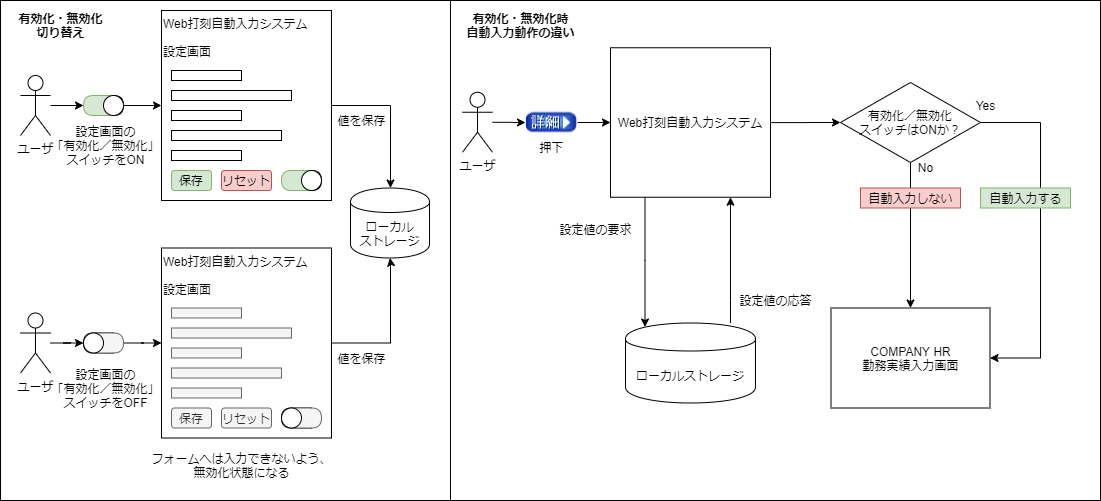

The diagram above was exported from draw.io. Its source (the exported page's mxGraphModel, read from the mxfile embedded in the PNG):
<mxGraphModel dx="1042" dy="939" grid="1" gridSize="10" guides="1" tooltips="1" connect="1" arrows="1" fold="1" page="1" pageScale="1" pageWidth="1100" pageHeight="500" math="0" shadow="0">
  <root>
    <mxCell id="0" />
    <mxCell id="1" parent="0" />
    <mxCell id="182" value="" style="rounded=0;whiteSpace=wrap;html=1;" parent="1" vertex="1">
      <mxGeometry x="450" width="650" height="500" as="geometry" />
    </mxCell>
    <mxCell id="181" value="" style="rounded=0;whiteSpace=wrap;html=1;" parent="1" vertex="1">
      <mxGeometry width="450" height="500" as="geometry" />
    </mxCell>
    <mxCell id="82" style="edgeStyle=orthogonalEdgeStyle;rounded=0;orthogonalLoop=1;jettySize=auto;html=1;" parent="1" source="2" target="53" edge="1">
      <mxGeometry relative="1" as="geometry" />
    </mxCell>
    <mxCell id="2" value="ユーザ" style="shape=umlActor;verticalLabelPosition=bottom;labelBackgroundColor=#ffffff;verticalAlign=top;html=1;outlineConnect=0;" parent="1" vertex="1">
      <mxGeometry x="20" y="75" width="30" height="60" as="geometry" />
    </mxCell>
    <mxCell id="113" style="edgeStyle=orthogonalEdgeStyle;rounded=0;orthogonalLoop=1;jettySize=auto;html=1;" parent="1" source="7" target="15" edge="1">
      <mxGeometry relative="1" as="geometry">
        <Array as="points">
          <mxPoint x="390" y="105" />
        </Array>
      </mxGeometry>
    </mxCell>
    <mxCell id="7" value="Web打刻自動入力システム&lt;br&gt;&lt;br&gt;設定画面" style="rounded=0;whiteSpace=wrap;html=1;align=left;verticalAlign=top;" parent="1" vertex="1">
      <mxGeometry x="161" y="10" width="170" height="190" as="geometry" />
    </mxCell>
    <mxCell id="15" value="ローカル&lt;br&gt;ストレージ" style="shape=cylinder;whiteSpace=wrap;html=1;boundedLbl=1;backgroundOutline=1;" parent="1" vertex="1">
      <mxGeometry x="350" y="187.5" width="79" height="70" as="geometry" />
    </mxCell>
    <mxCell id="26" value="保存" style="rounded=1;whiteSpace=wrap;html=1;align=center;fillColor=#d5e8d4;strokeColor=#82b366;" parent="1" vertex="1">
      <mxGeometry x="171" y="170" width="40" height="20" as="geometry" />
    </mxCell>
    <mxCell id="28" value="" style="rounded=0;whiteSpace=wrap;html=1;align=left;" parent="1" vertex="1">
      <mxGeometry x="171" y="70" width="70" height="10" as="geometry" />
    </mxCell>
    <mxCell id="29" value="" style="rounded=0;whiteSpace=wrap;html=1;align=left;" parent="1" vertex="1">
      <mxGeometry x="171" y="90" width="120" height="10" as="geometry" />
    </mxCell>
    <mxCell id="30" value="" style="rounded=0;whiteSpace=wrap;html=1;align=left;" parent="1" vertex="1">
      <mxGeometry x="171" y="110" width="70" height="10" as="geometry" />
    </mxCell>
    <mxCell id="31" value="" style="rounded=0;whiteSpace=wrap;html=1;align=left;" parent="1" vertex="1">
      <mxGeometry x="171" y="130" width="110" height="10" as="geometry" />
    </mxCell>
    <mxCell id="32" value="" style="rounded=0;whiteSpace=wrap;html=1;align=left;" parent="1" vertex="1">
      <mxGeometry x="171" y="150" width="70" height="10" as="geometry" />
    </mxCell>
    <mxCell id="34" value="設定画面の&lt;br&gt;「有効化／無効化」&lt;br&gt;スイッチをON" style="text;html=1;align=center;verticalAlign=middle;resizable=0;points=[];autosize=1;" parent="1" vertex="1">
      <mxGeometry x="45" y="120" width="120" height="50" as="geometry" />
    </mxCell>
    <mxCell id="44" value="リセット" style="rounded=1;whiteSpace=wrap;html=1;align=center;fillColor=#f8cecc;strokeColor=#b85450;" parent="1" vertex="1">
      <mxGeometry x="221" y="170" width="50" height="20" as="geometry" />
    </mxCell>
    <mxCell id="51" value="" style="shape=delay;whiteSpace=wrap;html=1;" parent="1" vertex="1">
      <mxGeometry x="93" y="95" width="30" height="20" as="geometry" />
    </mxCell>
    <mxCell id="53" value="" style="shape=delay;whiteSpace=wrap;html=1;rotation=-180;fillColor=#d5e8d4;strokeColor=#82b366;" parent="1" vertex="1">
      <mxGeometry x="83" y="95" width="30" height="20" as="geometry" />
    </mxCell>
    <mxCell id="84" style="edgeStyle=orthogonalEdgeStyle;rounded=0;orthogonalLoop=1;jettySize=auto;html=1;entryX=0;entryY=0.5;entryDx=0;entryDy=0;" parent="1" source="52" target="7" edge="1">
      <mxGeometry relative="1" as="geometry" />
    </mxCell>
    <mxCell id="52" value="" style="ellipse;whiteSpace=wrap;html=1;aspect=fixed;" parent="1" vertex="1">
      <mxGeometry x="103" y="95" width="20" height="20" as="geometry" />
    </mxCell>
    <mxCell id="57" value="" style="shape=delay;whiteSpace=wrap;html=1;" parent="1" vertex="1">
      <mxGeometry x="291" y="170" width="30" height="20" as="geometry" />
    </mxCell>
    <mxCell id="58" value="" style="shape=delay;whiteSpace=wrap;html=1;rotation=-180;fillColor=#d5e8d4;strokeColor=#82b366;" parent="1" vertex="1">
      <mxGeometry x="281" y="170" width="30" height="20" as="geometry" />
    </mxCell>
    <mxCell id="59" value="" style="ellipse;whiteSpace=wrap;html=1;aspect=fixed;" parent="1" vertex="1">
      <mxGeometry x="301" y="170" width="20" height="20" as="geometry" />
    </mxCell>
    <mxCell id="107" style="edgeStyle=orthogonalEdgeStyle;rounded=0;orthogonalLoop=1;jettySize=auto;html=1;" parent="1" source="62" target="81" edge="1">
      <mxGeometry relative="1" as="geometry" />
    </mxCell>
    <mxCell id="62" value="ユーザ" style="shape=umlActor;verticalLabelPosition=bottom;labelBackgroundColor=#ffffff;verticalAlign=top;html=1;outlineConnect=0;" parent="1" vertex="1">
      <mxGeometry x="20" y="312.5" width="30" height="60" as="geometry" />
    </mxCell>
    <mxCell id="133" style="edgeStyle=orthogonalEdgeStyle;rounded=0;orthogonalLoop=1;jettySize=auto;html=1;entryX=0.5;entryY=1;entryDx=0;entryDy=0;" parent="1" source="63" target="15" edge="1">
      <mxGeometry relative="1" as="geometry">
        <Array as="points">
          <mxPoint x="390" y="343" />
          <mxPoint x="390" y="261" />
        </Array>
      </mxGeometry>
    </mxCell>
    <mxCell id="63" value="Web打刻自動入力システム&lt;br&gt;&lt;br&gt;設定画面" style="rounded=0;whiteSpace=wrap;html=1;align=left;verticalAlign=top;" parent="1" vertex="1">
      <mxGeometry x="161" y="247.5" width="170" height="190" as="geometry" />
    </mxCell>
    <mxCell id="64" value="保存" style="rounded=1;whiteSpace=wrap;html=1;align=center;fillColor=#f5f5f5;strokeColor=#666666;fontColor=#333333;" parent="1" vertex="1">
      <mxGeometry x="171" y="407.5" width="40" height="20" as="geometry" />
    </mxCell>
    <mxCell id="65" value="" style="rounded=0;whiteSpace=wrap;html=1;align=left;fillColor=#f5f5f5;strokeColor=#666666;fontColor=#333333;" parent="1" vertex="1">
      <mxGeometry x="171" y="307.5" width="70" height="10" as="geometry" />
    </mxCell>
    <mxCell id="66" value="" style="rounded=0;whiteSpace=wrap;html=1;align=left;fillColor=#f5f5f5;strokeColor=#666666;fontColor=#333333;" parent="1" vertex="1">
      <mxGeometry x="171" y="327.5" width="120" height="10" as="geometry" />
    </mxCell>
    <mxCell id="67" value="" style="rounded=0;whiteSpace=wrap;html=1;align=left;fillColor=#f5f5f5;strokeColor=#666666;fontColor=#333333;" parent="1" vertex="1">
      <mxGeometry x="171" y="347.5" width="70" height="10" as="geometry" />
    </mxCell>
    <mxCell id="68" value="" style="rounded=0;whiteSpace=wrap;html=1;align=left;fillColor=#f5f5f5;strokeColor=#666666;fontColor=#333333;" parent="1" vertex="1">
      <mxGeometry x="171" y="367.5" width="110" height="10" as="geometry" />
    </mxCell>
    <mxCell id="69" value="" style="rounded=0;whiteSpace=wrap;html=1;align=left;fillColor=#f5f5f5;strokeColor=#666666;fontColor=#333333;" parent="1" vertex="1">
      <mxGeometry x="171" y="387.5" width="70" height="10" as="geometry" />
    </mxCell>
    <mxCell id="70" value="設定画面の&lt;br&gt;「有効化／無効化」&lt;br&gt;スイッチをOFF" style="text;html=1;align=center;verticalAlign=middle;resizable=0;points=[];autosize=1;" parent="1" vertex="1">
      <mxGeometry x="45" y="362.5" width="120" height="50" as="geometry" />
    </mxCell>
    <mxCell id="71" value="リセット" style="rounded=1;whiteSpace=wrap;html=1;align=center;fillColor=#f5f5f5;strokeColor=#666666;fontColor=#333333;" parent="1" vertex="1">
      <mxGeometry x="221" y="407.5" width="50" height="20" as="geometry" />
    </mxCell>
    <mxCell id="55" value="" style="shape=delay;whiteSpace=wrap;html=1;rotation=-180;" parent="1" vertex="1">
      <mxGeometry x="281" y="407.5" width="30" height="20" as="geometry" />
    </mxCell>
    <mxCell id="54" value="" style="shape=delay;whiteSpace=wrap;html=1;fillColor=#f5f5f5;strokeColor=#666666;fontColor=#333333;" parent="1" vertex="1">
      <mxGeometry x="291" y="407.5" width="30" height="20" as="geometry" />
    </mxCell>
    <mxCell id="56" value="" style="ellipse;whiteSpace=wrap;html=1;aspect=fixed;" parent="1" vertex="1">
      <mxGeometry x="281" y="407.5" width="20" height="20" as="geometry" />
    </mxCell>
    <mxCell id="79" value="" style="shape=delay;whiteSpace=wrap;html=1;rotation=-180;" parent="1" vertex="1">
      <mxGeometry x="83" y="332.5" width="30" height="20" as="geometry" />
    </mxCell>
    <mxCell id="108" style="edgeStyle=orthogonalEdgeStyle;rounded=0;orthogonalLoop=1;jettySize=auto;html=1;entryX=0;entryY=0.5;entryDx=0;entryDy=0;" parent="1" source="80" target="63" edge="1">
      <mxGeometry relative="1" as="geometry" />
    </mxCell>
    <mxCell id="80" value="" style="shape=delay;whiteSpace=wrap;html=1;fillColor=#f5f5f5;strokeColor=#666666;fontColor=#333333;" parent="1" vertex="1">
      <mxGeometry x="93" y="332.5" width="30" height="20" as="geometry" />
    </mxCell>
    <mxCell id="81" value="" style="ellipse;whiteSpace=wrap;html=1;aspect=fixed;" parent="1" vertex="1">
      <mxGeometry x="83" y="332.5" width="20" height="20" as="geometry" />
    </mxCell>
    <mxCell id="88" value="フォームへは入力できないよう、&lt;br&gt;無効化状態になる" style="text;html=1;align=center;verticalAlign=middle;resizable=0;points=[];autosize=1;" parent="1" vertex="1">
      <mxGeometry x="141" y="450" width="200" height="30" as="geometry" />
    </mxCell>
    <mxCell id="144" style="edgeStyle=orthogonalEdgeStyle;rounded=0;orthogonalLoop=1;jettySize=auto;html=1;entryX=0;entryY=0.5;entryDx=0;entryDy=0;" parent="1" source="119" target="140" edge="1">
      <mxGeometry relative="1" as="geometry" />
    </mxCell>
    <mxCell id="119" value="" style="shape=image;verticalLabelPosition=bottom;labelBackgroundColor=#ffffff;verticalAlign=top;aspect=fixed;imageAspect=0;image=data:image/png,(base64 omitted: 1780 chars);" parent="1" vertex="1">
      <mxGeometry x="525" y="111.5" width="52" height="21" as="geometry" />
    </mxCell>
    <mxCell id="120" value="「詳細」ボタンを押下" style="text;html=1;align=center;verticalAlign=middle;resizable=0;points=[];autosize=1;" parent="1" vertex="1">
      <mxGeometry x="597" y="135.5" width="140" height="20" as="geometry" />
    </mxCell>
    <mxCell id="124" value="&lt;span&gt;COMPANY HR&lt;/span&gt;&lt;br&gt;&lt;span&gt;勤務実績入力画面&lt;/span&gt;" style="rounded=0;whiteSpace=wrap;html=1;" parent="1" vertex="1">
      <mxGeometry x="830.5" y="307.5" width="159" height="100" as="geometry" />
    </mxCell>
    <mxCell id="168" style="edgeStyle=orthogonalEdgeStyle;rounded=0;orthogonalLoop=1;jettySize=auto;html=1;entryX=0.75;entryY=1;entryDx=0;entryDy=0;" parent="1" source="127" target="140" edge="1">
      <mxGeometry relative="1" as="geometry">
        <Array as="points">
          <mxPoint x="730" y="300" />
          <mxPoint x="730" y="300" />
        </Array>
      </mxGeometry>
    </mxCell>
    <mxCell id="127" value="ローカルストレージ" style="shape=cylinder;whiteSpace=wrap;html=1;boundedLbl=1;backgroundOutline=1;" parent="1" vertex="1">
      <mxGeometry x="625" y="322.5" width="130" height="80" as="geometry" />
    </mxCell>
    <mxCell id="128" value="設定値の要求" style="text;html=1;align=center;verticalAlign=middle;resizable=0;points=[];autosize=1;" parent="1" vertex="1">
      <mxGeometry x="550" y="218.5" width="90" height="20" as="geometry" />
    </mxCell>
    <mxCell id="165" style="edgeStyle=orthogonalEdgeStyle;rounded=0;orthogonalLoop=1;jettySize=auto;html=1;" parent="1" source="135" target="119" edge="1">
      <mxGeometry relative="1" as="geometry" />
    </mxCell>
    <mxCell id="135" value="ユーザ" style="shape=umlActor;verticalLabelPosition=bottom;labelBackgroundColor=#ffffff;verticalAlign=top;html=1;outlineConnect=0;" parent="1" vertex="1">
      <mxGeometry x="462" y="91.75" width="30" height="60" as="geometry" />
    </mxCell>
    <mxCell id="150" style="edgeStyle=orthogonalEdgeStyle;rounded=0;orthogonalLoop=1;jettySize=auto;html=1;entryX=0;entryY=0.5;entryDx=0;entryDy=0;" parent="1" source="140" target="138" edge="1">
      <mxGeometry relative="1" as="geometry" />
    </mxCell>
    <mxCell id="167" style="edgeStyle=orthogonalEdgeStyle;rounded=0;orthogonalLoop=1;jettySize=auto;html=1;entryX=0.15;entryY=0.05;entryDx=0;entryDy=0;entryPerimeter=0;" parent="1" source="140" target="127" edge="1">
      <mxGeometry relative="1" as="geometry">
        <Array as="points">
          <mxPoint x="645" y="260" />
        </Array>
      </mxGeometry>
    </mxCell>
    <mxCell id="140" value="Web打刻自動入力システム" style="rounded=0;whiteSpace=wrap;html=1;" parent="1" vertex="1">
      <mxGeometry x="610" y="47.25" width="160" height="149.5" as="geometry" />
    </mxCell>
    <mxCell id="175" style="edgeStyle=orthogonalEdgeStyle;rounded=0;orthogonalLoop=1;jettySize=auto;html=1;entryX=1;entryY=0.5;entryDx=0;entryDy=0;" parent="1" source="138" target="124" edge="1">
      <mxGeometry relative="1" as="geometry">
        <Array as="points">
          <mxPoint x="1040" y="122.25" />
          <mxPoint x="1040" y="357.25" />
        </Array>
      </mxGeometry>
    </mxCell>
    <mxCell id="176" style="edgeStyle=orthogonalEdgeStyle;rounded=0;orthogonalLoop=1;jettySize=auto;html=1;" parent="1" source="138" target="124" edge="1">
      <mxGeometry relative="1" as="geometry" />
    </mxCell>
    <mxCell id="138" value="有効化／無効化&lt;br&gt;スイッチはONか？" style="rhombus;whiteSpace=wrap;html=1;" parent="1" vertex="1">
      <mxGeometry x="840" y="82" width="140" height="80" as="geometry" />
    </mxCell>
    <mxCell id="147" value="設定値の応答" style="text;html=1;align=center;verticalAlign=middle;resizable=0;points=[];autosize=1;" parent="1" vertex="1">
      <mxGeometry x="730" y="290" width="90" height="20" as="geometry" />
    </mxCell>
    <mxCell id="152" value="値を保存" style="text;html=1;align=center;verticalAlign=middle;resizable=0;points=[];autosize=1;" parent="1" vertex="1">
      <mxGeometry x="331" y="347.5" width="60" height="20" as="geometry" />
    </mxCell>
    <mxCell id="153" value="値を保存" style="text;html=1;align=center;verticalAlign=middle;resizable=0;points=[];autosize=1;" parent="1" vertex="1">
      <mxGeometry x="331" y="110" width="60" height="20" as="geometry" />
    </mxCell>
    <mxCell id="159" value="Yes" style="text;html=1;align=center;verticalAlign=middle;resizable=0;points=[];autosize=1;" parent="1" vertex="1">
      <mxGeometry x="970" y="95" width="30" height="20" as="geometry" />
    </mxCell>
    <mxCell id="166" value="押下" style="text;html=1;align=center;verticalAlign=middle;resizable=0;points=[];autosize=1;" parent="1" vertex="1">
      <mxGeometry x="531" y="137" width="40" height="20" as="geometry" />
    </mxCell>
    <mxCell id="171" value="No" style="text;html=1;align=center;verticalAlign=middle;resizable=0;points=[];autosize=1;" parent="1" vertex="1">
      <mxGeometry x="910" y="157" width="30" height="20" as="geometry" />
    </mxCell>
    <mxCell id="177" value="自動入力しない" style="text;html=1;align=center;verticalAlign=middle;resizable=0;points=[];autosize=1;fillColor=#f8cecc;strokeColor=#b85450;" parent="1" vertex="1">
      <mxGeometry x="860" y="187.5" width="100" height="20" as="geometry" />
    </mxCell>
    <mxCell id="178" value="自動入力する" style="text;html=1;align=center;verticalAlign=middle;resizable=0;points=[];autosize=1;fillColor=#d5e8d4;strokeColor=#82b366;" parent="1" vertex="1">
      <mxGeometry x="980" y="187.5" width="90" height="20" as="geometry" />
    </mxCell>
    <mxCell id="179" value="有効化・無効化&lt;br&gt;切り替え" style="text;html=1;align=center;verticalAlign=middle;resizable=0;points=[];autosize=1;fontStyle=1" parent="1" vertex="1">
      <mxGeometry x="10" y="10" width="100" height="30" as="geometry" />
    </mxCell>
    <mxCell id="180" value="有効化・無効化時&lt;br&gt;自動入力動作の違い" style="text;html=1;align=center;verticalAlign=middle;resizable=0;points=[];autosize=1;fontStyle=1" parent="1" vertex="1">
      <mxGeometry x="460" y="10" width="120" height="30" as="geometry" />
    </mxCell>
  </root>
</mxGraphModel>